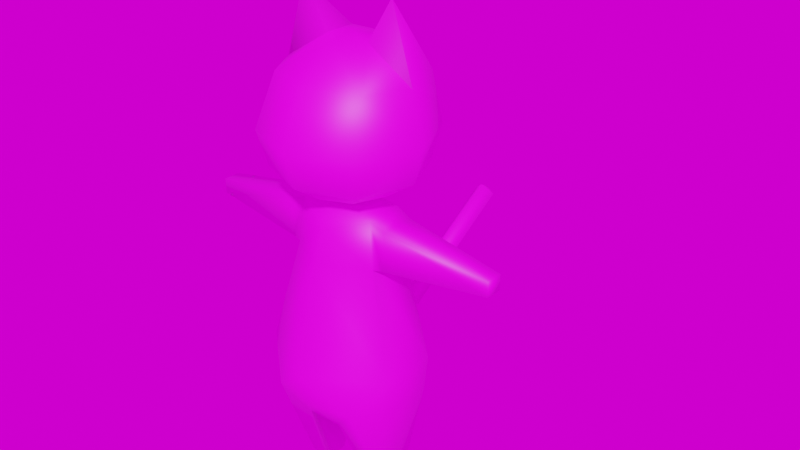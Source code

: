 # Source: Cat_v2.blend  (saved by Blender 3.6.11; exported with 4.5.12 LTS)
import bpy
from mathutils import Matrix  # noqa: F401  (used for matrix-valued properties, if any)

bpy.ops.wm.read_factory_settings(use_empty=True)
scene = bpy.context.scene
scene.name = 'Scene'

# ---- collections
col_collection = bpy.data.collections.new('Collection'); scene.collection.children.link(col_collection)

# ---- images (referenced by path relative to the original .blend; pixels are not part of the script)
import os
ASSET_DIR = os.environ.get("B2B_ASSET_DIR", "")  # directory of the original .blend (textures are referenced by path, not embedded)
HERE = os.path.dirname(os.path.abspath(__file__))  # packed textures are extracted next to this script under _unpacked/

def load_image(name, relpath, width, height, colorspace="sRGB"):
    """Load a texture the original file referenced (path relative to the .blend, or extracted next to this script)."""
    p = next((c for c in (os.path.join(HERE, relpath), os.path.join(ASSET_DIR, relpath)) if relpath and os.path.exists(c)), "")
    if p:
        img = bpy.data.images.load(p, check_existing=True)
        img.name = name
    else:  # same state as the original file: an image datablock whose file is absent (Cycles renders it pink)
        img = bpy.data.images.new(name, width, height)
        img.source = "FILE"
        img.filepath = "//" + (relpath or name)
    img.colorspace_settings.name = colorspace
    return img
img_base = load_image('base', 'base.png', 1024, 1024, 'sRGB')

# ---- materials (node trees are filled in below, after node groups)
mat_material = bpy.data.materials.new('Material')
mat_material.alpha_threshold = 0.0
mat_material.use_transparent_shadow = False
mat_material.roughness = 0.5
mat_material.line_color = (0.0, 0.0, 0.0, 1.0)

# ---- material node trees
mat_material.use_nodes = True; mat_material.node_tree.nodes.clear()
_N = mat_material.node_tree.nodes; _L = mat_material.node_tree.links
n0 = _N.new('ShaderNodeOutputMaterial'); n0.name = 'Material Output'; n0.location = (300, 300)
n1 = _N.new('ShaderNodeBsdfPrincipled'); n1.name = 'Principled BSDF'; n1.location = (10, 300)
n1.distribution = 'GGX'
n1.subsurface_method = 'RANDOM_WALK_SKIN'
n1.inputs[3].default_value = 1.45
n1.inputs[27].default_value = (0.0, 0.0, 0.0, 1.0)
n1.inputs[28].default_value = 1.0
n2 = _N.new('ShaderNodeTexImage'); n2.name = 'Image Texture'; n2.location = (-280, 260)
n2.image = img_base
_L.new(n1.outputs[0], n0.inputs[0])
_L.new(n2.outputs[0], n1.inputs[0])
n0.is_active_output = True

# ---- world
world_world = bpy.data.worlds.new('World'); scene.world = world_world
world_world.use_nodes = True; world_world.node_tree.nodes.clear()
_N = world_world.node_tree.nodes; _L = world_world.node_tree.links
n0 = _N.new('ShaderNodeOutputWorld'); n0.name = 'World Output'; n0.location = (300, 300)
n1 = _N.new('ShaderNodeBackground'); n1.name = 'Background'; n1.location = (10, 300)
n2 = _N.new('ShaderNodeTexImage'); n2.name = 'Image Texture'; n2.location = (-280, 260)
n2.image = img_base
_L.new(n1.outputs[0], n0.inputs[0])
_L.new(n2.outputs[0], n1.inputs[0])
n0.is_active_output = True
world_world.color = (0.05088, 0.05088, 0.05088)
world_world.use_sun_shadow = False
world_world.sun_shadow_jitter_overblur = 0.0

# ---- meshes
me_sphere_001 = bpy.data.meshes.new('Sphere.001')
me_sphere_001.from_pydata([(0.02811, 0.0382, 0.5918), (0.06124, 0.06389, 0.5552), (0.07071, 0.07071, 0.4937), (0.06279, 0.06124, 0.4508), (0.03536, 0.03536, 0.4254), (0.02783, 0.0, 0.5918), (0.0866, 0.0, 0.5552), (0.1, 0.0, 0.4937), (0.0888, 0.0, 0.4508), (0.05, 0.0, 0.4254), (0.06124, -0.04666, 0.5552), (0.07071, -0.07071, 0.4937), (0.06279, -0.06124, 0.4508), (0.03536, -0.03536, 0.4254), (0.0, -0.02648, 0.5918), (0.0, -0.07203, 0.5552), (0.0, -0.1, 0.4937), (0.0, -0.0866, 0.4508), (0.0, -0.05, 0.4254), (0.0, 0.0, 0.6001), (0.0, 0.0, 0.412), (0.0, 0.03975, 0.5918), (0.0, 0.08086, 0.5552), (0.0, 0.0947, 0.4937), (0.0, 0.0813, 0.4508), (0.0, 0.05, 0.4254), (0.06031, -0.0003236, 0.644), (-0.02811, 0.0382, 0.5918), (-0.06124, 0.06389, 0.5552), (-0.07071, 0.07071, 0.4937), (-0.06279, 0.06124, 0.4508), (-0.03536, 0.03536, 0.4254), (-0.02783, 0.0, 0.5918), (-0.0866, 0.0, 0.5552), (-0.1, 0.0, 0.4937), (-0.0888, 0.0, 0.4508), (-0.05, 0.0, 0.4254), (-0.06124, -0.04666, 0.5552), (-0.07071, -0.07071, 0.4937), (-0.06279, -0.06124, 0.4508), (-0.03536, -0.03536, 0.4254), (-0.06031, -0.0003236, 0.644)], [], [(22, 21, 0, 1), (25, 24, 3, 4), (23, 22, 1, 2), (21, 19, 0), (20, 25, 4), (24, 23, 2, 3), (4, 3, 8, 9), (2, 1, 6, 7), (0, 19, 5), (20, 4, 9), (3, 2, 7, 8), (6, 1, 26), (9, 8, 12, 13), (7, 6, 10, 11), (20, 9, 13), (8, 7, 11, 12), (6, 5, 10), (11, 10, 15, 16), (5, 19, 14), (20, 13, 18), (12, 11, 16, 17), (10, 5, 14, 15), (13, 12, 17, 18), (1, 0, 26), (0, 5, 26), (5, 6, 26), (22, 28, 27, 21), (25, 31, 30, 24), (23, 29, 28, 22), (21, 27, 19), (20, 31, 25), (24, 30, 29, 23), (31, 36, 35, 30), (29, 34, 33, 28), (27, 32, 19), (20, 36, 31), (30, 35, 34, 29), (33, 41, 28), (36, 40, 39, 35), (34, 38, 37, 33), (20, 40, 36), (35, 39, 38, 34), (33, 37, 32), (38, 16, 15, 37), (32, 14, 19), (20, 18, 40), (39, 17, 16, 38), (37, 15, 14, 32), (40, 18, 17, 39), (28, 41, 27), (27, 41, 32), (32, 41, 33)])
me_sphere_001.polygons.foreach_set('use_smooth', [True] * 52)
_uv = me_sphere_001.uv_layers.new(name='UVMap')
_uv.uv.foreach_set('vector', [0.5238, 0.8781, 0.5238, 0.9294, 0.4934, 0.9291, 0.473, 0.8784, 0.5238, 0.774, 0.5238, 0.8021, 0.4793, 0.7977, 0.4946, 0.7662, 0.5238, 0.8329, 0.5238, 0.8781, 0.473, 0.8784, 0.473, 0.8293, 0.1282, 0.8558, 0.1299, 0.8063, 0.161, 0.8558, 0.5238, 0.7253, 0.5238, 0.774, 0.4946, 0.7662, 0.5238, 0.8021, 0.5238, 0.8329, 0.473, 0.8293, 0.4793, 0.7977, 0.4946, 0.7662, 0.4793, 0.7977, 0.4285, 0.77, 0.4683, 0.7395, 0.473, 0.8293, 0.473, 0.8784, 0.4032, 0.8819, 0.4062, 0.8115, 0.161, 0.8558, 0.1299, 0.8063, 0.1705, 0.8065, 0.5238, 0.7253, 0.4946, 0.7662, 0.4683, 0.7395, 0.4793, 0.7977, 0.473, 0.8293, 0.4062, 0.8115, 0.4285, 0.77, 0.4032, 0.8819, 0.473, 0.8784, 0.4347, 0.9848, 0.19, 0.6005, 0.2249, 0.6337, 0.1748, 0.6537, 0.1631, 0.6237, 0.2407, 0.6757, 0.2273, 0.7384, 0.1823, 0.7284, 0.1771, 0.682, 0.1375, 0.5838, 0.19, 0.6005, 0.1631, 0.6237, 0.2249, 0.6337, 0.2407, 0.6757, 0.1771, 0.682, 0.1748, 0.6537, 0.2273, 0.7384, 0.1705, 0.8065, 0.1823, 0.7284, 0.1771, 0.682, 0.1823, 0.7284, 0.1327, 0.7237, 0.1342, 0.6821, 0.1705, 0.8065, 0.1299, 0.8063, 0.1309, 0.7775, 0.1375, 0.5838, 0.1631, 0.6237, 0.1359, 0.6298, 0.1748, 0.6537, 0.1771, 0.682, 0.1342, 0.6821, 0.135, 0.6571, 0.1823, 0.7284, 0.1705, 0.8065, 0.1309, 0.7775, 0.1327, 0.7237, 0.1631, 0.6237, 0.1748, 0.6537, 0.135, 0.6571, 0.1359, 0.6298, 0.473, 0.8784, 0.4934, 0.9291, 0.4347, 0.9848, 0.161, 0.8558, 0.1705, 0.8065, 0.2425, 0.8412, 0.1705, 0.8065, 0.2273, 0.7384, 0.2425, 0.8412, 0.5238, 0.8781, 0.5745, 0.8784, 0.5542, 0.9291, 0.5238, 0.9294, 0.5238, 0.774, 0.553, 0.7662, 0.5683, 0.7977, 0.5238, 0.8021, 0.5238, 0.8329, 0.5747, 0.8293, 0.5745, 0.8784, 0.5238, 0.8781, 0.1282, 0.8558, 0.09549, 0.8536, 0.1299, 0.8063, 0.5238, 0.7253, 0.553, 0.7662, 0.5238, 0.774, 0.5238, 0.8021, 0.5683, 0.7977, 0.5747, 0.8293, 0.5238, 0.8329, 0.553, 0.7662, 0.5793, 0.7395, 0.6191, 0.7701, 0.5683, 0.7977, 0.5747, 0.8293, 0.6414, 0.8115, 0.6444, 0.8819, 0.5745, 0.8784, 0.09549, 0.8536, 0.0894, 0.8037, 0.1299, 0.8063, 0.5238, 0.7253, 0.5793, 0.7395, 0.553, 0.7662, 0.5683, 0.7977, 0.6191, 0.7701, 0.6414, 0.8115, 0.5747, 0.8293, 0.6444, 0.8819, 0.6129, 0.9848, 0.5745, 0.8784, 0.08407, 0.5969, 0.1093, 0.6219, 0.09551, 0.651, 0.04697, 0.6276, 0.02836, 0.6684, 0.09137, 0.6791, 0.08297, 0.725, 0.03741, 0.7319, 0.1375, 0.5838, 0.1093, 0.6219, 0.08407, 0.5969, 0.04697, 0.6276, 0.09551, 0.651, 0.09137, 0.6791, 0.02836, 0.6684, 0.03741, 0.7319, 0.08297, 0.725, 0.0894, 0.8037, 0.09137, 0.6791, 0.1342, 0.6821, 0.1327, 0.7237, 0.08297, 0.725, 0.0894, 0.8037, 0.1309, 0.7775, 0.1299, 0.8063, 0.1375, 0.5838, 0.1359, 0.6298, 0.1093, 0.6219, 0.09551, 0.651, 0.135, 0.6571, 0.1342, 0.6821, 0.09137, 0.6791, 0.08297, 0.725, 0.1327, 0.7237, 0.1309, 0.7775, 0.0894, 0.8037, 0.1093, 0.6219, 0.1359, 0.6298, 0.135, 0.6571, 0.09551, 0.651, 0.5745, 0.8784, 0.6129, 0.9848, 0.5542, 0.9291, 0.09549, 0.8536, 0.01517, 0.8334, 0.0894, 0.8037, 0.0894, 0.8037, 0.01517, 0.8334, 0.03741, 0.7319])
me_sphere_001.materials.append(mat_material)
me_sphere_001.update()
me_cylinder = bpy.data.meshes.new('Cylinder')
me_cylinder.from_pydata([(0.0, 0.04289, 0.1021), (0.0, 0.03272, 0.3739), (0.02175, 0.04288, 0.1021), (0.02834, 0.01636, 0.3739), (0.02175, -0.05429, 0.1021), (0.02834, -0.01636, 0.3739), (0.0, -0.0543, 0.1021), (0.0, -0.03272, 0.3739), (0.0, 0.0687, 0.1365), (0.0, 0.06534, 0.1801), (0.0, 0.05806, 0.3084), (0.05454, 0.0275, 0.3084), (0.0866, 0.03092, 0.1801), (0.08217, 0.0299, 0.1365), (0.05454, -0.0275, 0.3084), (0.0866, -0.04313, 0.1801), (0.08217, -0.03916, 0.1365), (0.0, -0.05882, 0.3084), (0.0, -0.09313, 0.1801), (0.0, -0.08101, 0.1365), (0.0, 0.04785, 0.3496), (0.04828, 0.02392, 0.3641), (0.04828, -0.02392, 0.3641), (0.0, -0.04785, 0.3496), (0.195, 0.01043, 0.3197), (0.195, -0.01043, 0.3197), (0.195, 0.01084, 0.3383), (0.195, -0.01084, 0.3383), (0.0664, 0.02541, 0.31), (0.0664, 0.02211, 0.3559), (0.0664, -0.02541, 0.31), (0.0664, -0.02211, 0.3559), (0.05932, 0.01562, 0.0), (0.03459, 0.01392, 0.0), (0.03459, -0.01327, 0.0), (0.05932, -0.01343, 0.0), (0.05286, -0.07116, 0.1365), (0.05286, 0.05529, 0.1365), (-0.02175, 0.04288, 0.1021), (-0.02834, 0.01636, 0.3739), (-0.02175, -0.05429, 0.1021), (-0.02834, -0.01636, 0.3739), (-0.05454, 0.0275, 0.3084), (-0.0866, 0.03092, 0.1801), (-0.08217, 0.0299, 0.1365), (-0.05454, -0.0275, 0.3084), (-0.0866, -0.04313, 0.1801), (-0.08217, -0.03916, 0.1365), (-0.04828, 0.02392, 0.3641), (-0.04828, -0.02392, 0.3641), (-0.195, 0.01043, 0.3197), (-0.195, -0.01043, 0.3197), (-0.195, 0.01084, 0.3383), (-0.195, -0.01084, 0.3383), (-0.0664, 0.02541, 0.31), (-0.0664, 0.02211, 0.3559), (-0.0664, -0.02541, 0.31), (-0.0664, -0.02211, 0.3559), (-0.05932, 0.01562, 0.0), (-0.03459, 0.01392, 0.0), (-0.03459, -0.01327, 0.0), (-0.05932, -0.01343, 0.0), (-0.05286, -0.07116, 0.1365), (-0.05286, 0.05529, 0.1365)], [], [(20, 1, 3, 21), (22, 5, 7, 23), (0, 2, 4, 6), (35, 36, 4, 34), (18, 19, 36), (15, 14, 17, 18), (37, 32, 33, 2), (13, 12, 15, 16), (12, 11, 14, 15), (32, 37, 13), (37, 12, 13), (9, 10, 11, 12), (3, 1, 7, 5), (14, 22, 23, 17), (10, 20, 21, 11), (28, 29, 26, 24), (5, 22, 21, 3), (24, 26, 27, 25), (29, 31, 27, 26), (30, 28, 24, 25), (31, 30, 25, 27), (22, 14, 30, 31), (14, 11, 28, 30), (21, 22, 31, 29), (11, 21, 29, 28), (33, 32, 35, 34), (13, 16, 35, 32), (35, 16, 36), (4, 2, 33, 34), (4, 36, 19), (16, 15, 36), (9, 12, 37), (8, 37, 2), (15, 18, 36), (8, 9, 37), (6, 4, 19), (0, 8, 2), (20, 48, 39, 1), (49, 23, 7, 41), (0, 6, 40, 38), (61, 60, 40, 62), (18, 62, 19), (46, 18, 17, 45), (63, 38, 59, 58), (44, 47, 46, 43), (43, 46, 45, 42), (58, 44, 63), (63, 44, 43), (9, 43, 42, 10), (39, 41, 7, 1), (45, 17, 23, 49), (10, 42, 48, 20), (54, 50, 52, 55), (41, 39, 48, 49), (50, 51, 53, 52), (55, 52, 53, 57), (56, 51, 50, 54), (57, 53, 51, 56), (49, 57, 56, 45), (45, 56, 54, 42), (48, 55, 57, 49), (42, 54, 55, 48), (59, 60, 61, 58), (44, 58, 61, 47), (61, 62, 47), (40, 60, 59, 38), (40, 19, 62), (47, 62, 46), (9, 63, 43), (8, 38, 63), (46, 62, 18), (8, 63, 9), (6, 19, 40), (0, 38, 8)])
me_cylinder.polygons.foreach_set('use_smooth', [True] * 74)
_uv = me_cylinder.uv_layers.new(name='UVMap')
_uv.uv.foreach_set('vector', [0.5584, 0.3183, 0.566, 0.3517, 0.5298, 0.3699, 0.5033, 0.3574, 0.2514, 0.4573, 0.2285, 0.4709, 0.194, 0.4598, 0.194, 0.4258, 0.194, 0.01517, 0.2168, 0.01518, 0.2167, 0.1169, 0.194, 0.1168, 0.7958, 0.4761, 0.645, 0.5756, 0.6604, 0.5175, 0.7782, 0.4517, 0.194, 0.2054, 0.194, 0.1608, 0.2486, 0.1577, 0.2955, 0.2027, 0.2881, 0.3872, 0.194, 0.3725, 0.194, 0.2054, 0.8027, 0.6651, 0.8268, 0.4937, 0.8565, 0.4987, 0.8482, 0.6285, 0.7591, 0.6474, 0.7349, 0.695, 0.656, 0.6504, 0.6871, 0.6072, 0.3728, 0.2084, 0.3675, 0.3677, 0.2881, 0.3872, 0.2955, 0.2027, 0.8268, 0.4937, 0.8027, 0.6651, 0.7591, 0.6474, 0.8027, 0.6651, 0.7349, 0.695, 0.7591, 0.6474, 0.5138, 0.1205, 0.5475, 0.2697, 0.4757, 0.2927, 0.4032, 0.1468, 0.3416, 0.6036, 0.3416, 0.6433, 0.2729, 0.6036, 0.3072, 0.5838, 0.2881, 0.3872, 0.2514, 0.4573, 0.194, 0.4258, 0.194, 0.3725, 0.5475, 0.2697, 0.5584, 0.3183, 0.5033, 0.3574, 0.4757, 0.2927, 0.8352, 0.907, 0.6797, 0.8912, 0.7642, 0.8174, 0.7642, 0.8172, 0.2285, 0.4709, 0.2514, 0.4573, 0.2611, 0.51, 0.2354, 0.5064, 0.3332, 0.694, 0.3558, 0.6935, 0.3558, 0.7198, 0.3332, 0.7193, 0.6797, 0.8912, 0.6747, 0.7442, 0.7639, 0.8172, 0.7642, 0.8174, 0.8352, 0.7253, 0.8352, 0.907, 0.7642, 0.8172, 0.764, 0.817, 0.6747, 0.7442, 0.8352, 0.7253, 0.764, 0.817, 0.7639, 0.8172, 0.2514, 0.4573, 0.2881, 0.3872, 0.3004, 0.4018, 0.2738, 0.456, 0.2881, 0.3872, 0.3675, 0.3677, 0.3687, 0.3845, 0.3004, 0.4018, 0.2611, 0.51, 0.2514, 0.4573, 0.2738, 0.456, 0.2825, 0.504, 0.3058, 0.5535, 0.2611, 0.51, 0.2825, 0.504, 0.3149, 0.5435, 0.6553, 0.3367, 0.6853, 0.3346, 0.6853, 0.3699, 0.6553, 0.3697, 0.7591, 0.6474, 0.6871, 0.6072, 0.7958, 0.4761, 0.8268, 0.4937, 0.7958, 0.4761, 0.6871, 0.6072, 0.645, 0.5756, 0.6604, 0.5175, 0.645, 0.4002, 0.7739, 0.4188, 0.7782, 0.4517, 0.2167, 0.1169, 0.2486, 0.1577, 0.194, 0.1608, 0.6871, 0.6072, 0.656, 0.6504, 0.645, 0.5756, 0.5138, 0.1205, 0.4032, 0.1468, 0.4387, 0.08185, 0.5024, 0.07006, 0.4387, 0.08185, 0.4646, 0.02723, 0.2955, 0.2027, 0.194, 0.2054, 0.2486, 0.1577, 0.5024, 0.07006, 0.5138, 0.1205, 0.4387, 0.08185, 0.194, 0.1168, 0.2167, 0.1169, 0.194, 0.1608, 0.4913, 0.02063, 0.5024, 0.07006, 0.4646, 0.02723, 0.5584, 0.3183, 0.625, 0.3299, 0.6064, 0.3526, 0.566, 0.3517, 0.1366, 0.4573, 0.194, 0.4258, 0.194, 0.4598, 0.1595, 0.4709, 0.194, 0.01517, 0.194, 0.1168, 0.1713, 0.1169, 0.1712, 0.01518, 0.4639, 0.4761, 0.4815, 0.4517, 0.5993, 0.5175, 0.6147, 0.5756, 0.194, 0.2054, 0.1394, 0.1577, 0.194, 0.1608, 0.09251, 0.2027, 0.194, 0.2054, 0.194, 0.3725, 0.09994, 0.3872, 0.457, 0.6651, 0.4115, 0.6285, 0.4032, 0.4987, 0.4329, 0.4937, 0.5006, 0.6474, 0.5726, 0.6072, 0.6037, 0.6504, 0.5248, 0.695, 0.01517, 0.2084, 0.09251, 0.2027, 0.09994, 0.3872, 0.02055, 0.3677, 0.4329, 0.4937, 0.5006, 0.6474, 0.457, 0.6651, 0.457, 0.6651, 0.5006, 0.6474, 0.5248, 0.695, 0.5138, 0.1205, 0.625, 0.09675, 0.6222, 0.2597, 0.5475, 0.2697, 0.3072, 0.6632, 0.2729, 0.6433, 0.2729, 0.6036, 0.3416, 0.6433, 0.09994, 0.3872, 0.194, 0.3725, 0.194, 0.4258, 0.1366, 0.4573, 0.5475, 0.2697, 0.6222, 0.2597, 0.625, 0.3299, 0.5584, 0.3183, 0.7776, 0.1969, 0.8487, 0.107, 0.8486, 0.1072, 0.9331, 0.1811, 0.1595, 0.4709, 0.1526, 0.5064, 0.1269, 0.51, 0.1366, 0.4573, 0.7156, 0.3604, 0.7156, 0.3351, 0.7383, 0.3346, 0.7383, 0.3609, 0.9331, 0.1811, 0.8486, 0.1072, 0.8489, 0.1071, 0.9381, 0.03405, 0.7776, 0.01517, 0.8488, 0.1069, 0.8487, 0.107, 0.7776, 0.1969, 0.9381, 0.03405, 0.8489, 0.1071, 0.8488, 0.1069, 0.7776, 0.01517, 0.1366, 0.4573, 0.1142, 0.456, 0.08763, 0.4018, 0.09994, 0.3872, 0.09994, 0.3872, 0.08763, 0.4018, 0.01929, 0.3845, 0.02055, 0.3677, 0.1269, 0.51, 0.1055, 0.504, 0.1142, 0.456, 0.1366, 0.4573, 0.08219, 0.5535, 0.07308, 0.5435, 0.1055, 0.504, 0.1269, 0.51, 0.3029, 0.6956, 0.3029, 0.7285, 0.2729, 0.7287, 0.2729, 0.6935, 0.5006, 0.6474, 0.4329, 0.4937, 0.4639, 0.4761, 0.5726, 0.6072, 0.4639, 0.4761, 0.6147, 0.5756, 0.5726, 0.6072, 0.5993, 0.5175, 0.4815, 0.4517, 0.4858, 0.4188, 0.6147, 0.4002, 0.1713, 0.1169, 0.194, 0.1608, 0.1394, 0.1577, 0.5726, 0.6072, 0.6147, 0.5756, 0.6037, 0.6504, 0.5138, 0.1205, 0.565, 0.05336, 0.625, 0.09675, 0.5024, 0.07006, 0.5181, 0.01517, 0.565, 0.05336, 0.09251, 0.2027, 0.1394, 0.1577, 0.194, 0.2054, 0.5024, 0.07006, 0.565, 0.05336, 0.5138, 0.1205, 0.194, 0.1168, 0.194, 0.1608, 0.1713, 0.1169, 0.4913, 0.02063, 0.5181, 0.01517, 0.5024, 0.07006])
me_cylinder.materials.append(mat_material)
me_cylinder.update()
me_cube_001 = bpy.data.meshes.new('Cube.001')
me_cube_001.from_pydata([(-0.01, -0.01, -0.01), (-0.01, -0.01, 0.01), (-0.01, 0.2402, -0.01), (-0.01, 0.2402, 0.01), (0.01, -0.01, -0.01), (0.01, -0.01, 0.01), (0.01, 0.2402, -0.01), (0.01, 0.2402, 0.01), (0.0, 0.2482, 0.0)], [], [(0, 1, 3, 2), (7, 6, 8), (6, 7, 5, 4), (4, 5, 1, 0), (2, 6, 4, 0), (7, 3, 1, 5), (2, 3, 8), (3, 7, 8), (6, 2, 8)])
me_cube_001.polygons.foreach_set('use_smooth', [True] * 9)
_uv = me_cube_001.uv_layers.new(name='UVMap')
_uv.uv.foreach_set('vector', [0.6783, 0.01517, 0.7013, 0.01517, 0.7013, 0.3028, 0.6783, 0.3028, 0.3592, 0.7761, 0.3332, 0.7761, 0.3462, 0.7631, 0.7473, 0.3028, 0.7243, 0.3028, 0.7243, 0.01517, 0.7473, 0.01517, 0.2959, 0.7591, 0.2959, 0.7821, 0.2729, 0.7821, 0.2729, 0.7591, 0.6783, 0.3028, 0.6553, 0.3028, 0.6553, 0.01517, 0.6783, 0.01517, 0.7243, 0.3028, 0.7013, 0.3028, 0.7013, 0.01517, 0.7243, 0.01517, 0.3332, 0.7501, 0.3592, 0.7501, 0.3462, 0.7631, 0.3592, 0.7501, 0.3592, 0.7761, 0.3462, 0.7631, 0.3332, 0.7761, 0.3332, 0.7501, 0.3462, 0.7631])
me_cube_001.materials.append(mat_material)
me_cube_001.update()

# ---- objects
ob_head = bpy.data.objects.new('Head', me_sphere_001)
ob_body = bpy.data.objects.new('Body', me_cylinder)
ob_tail = bpy.data.objects.new('Tail', me_cube_001)

# ---- transforms, parenting, visibility, modifiers, constraints
ob_head.location = (0.0, 0.0, -0.04029)
ob_body.location = (0.0, 0.0, 0.0)
ob_tail.location = (0.0, 0.04982, 0.1586)
ob_tail.rotation_euler = (0.7158, 0.6464, 0.4825)

# ---- collection membership
col_collection.objects.link(ob_head)
col_collection.objects.link(ob_body)
col_collection.objects.link(ob_tail)

# ---- scene / render settings (as saved in the file)
scene.frame_start = 1; scene.frame_end = 250; scene.frame_set(1)
scene.render.engine = 'BLENDER_EEVEE_NEXT'
scene.cycles.sampling_pattern = 'TABULATED_SOBOL'
scene.view_settings.view_transform = 'Filmic'
bpy.context.view_layer.update()

# ---- added for rendering (the .blend has no active camera and no usable light): camera, sun
cam_auto = bpy.data.cameras.new('AutoCamera')
cam_auto.lens = 50.0
cam_auto.sensor_width = 36.0
cam_auto.clip_end = 1000.0
ob_auto_camera = bpy.data.objects.new('AutoCamera', cam_auto)
scene.collection.objects.link(ob_auto_camera)
ob_auto_camera.location = (0.747287, -0.812422, 0.899667)
ob_auto_camera.rotation_euler = (1.09748, -7.21219e-08, 0.694738)
scene.camera = ob_auto_camera
light_auto_sun = bpy.data.lights.new('AutoSun', 'SUN')
light_auto_sun.energy = 3.0
light_auto_sun.angle = 0.0523599
ob_auto_sun = bpy.data.objects.new('AutoSun', light_auto_sun)
scene.collection.objects.link(ob_auto_sun)
ob_auto_sun.rotation_euler = (0.872665, 0.174533, 0.523599)
bpy.context.view_layer.update()
